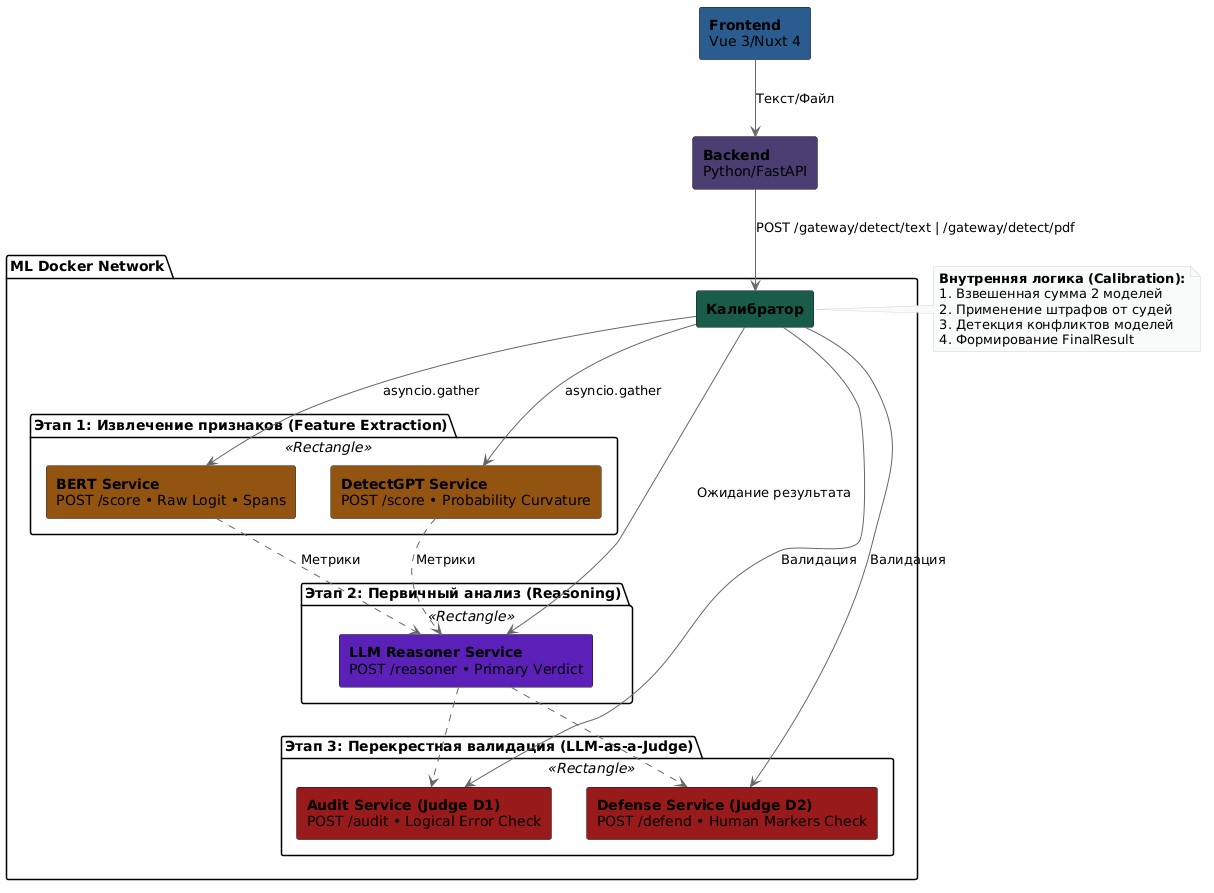

The diagram above was rendered by PlantUML. Its source (embedded in the PNG):
@startuml
skinparam componentStyle rectangle
skinparam monochrome false
skinparam shadowing false
skinparam defaultFontName Arial
skinparam ArrowColor #666666
skinparam noteBackgroundColor #F9FAFB
skinparam noteBorderColor #D1D5DB

component "**Frontend**\nVue 3/Nuxt 4" as FE #2B5C8F
component "**Backend**\nPython/FastAPI" as BE #4B3F72

package "ML Docker Network" {
    component "**Калибратор**" as Calib #1A5D4B

    package "Этап 1: Извлечение признаков (Feature Extraction)" <<Rectangle>> {
        component "**BERT Service**\nPOST /score • Raw Logit • Spans" as BERT #925413
        component "**DetectGPT Service**\nPOST /score • Probability Curvature" as DGPT #925413
    }

    package "Этап 2: Первичный анализ (Reasoning)" <<Rectangle>> {
        component "**LLM Reasoner Service**\nPOST /reasoner • Primary Verdict" as Reasoner #5B21B6
    }

    package "Этап 3: Перекрестная валидация (LLM-as-a-Judge)" <<Rectangle>> {
        component "**Audit Service (Judge D1)**\nPOST /audit • Logical Error Check" as Audit #991B1B
        component "**Defense Service (Judge D2)**\nPOST /defend • Human Markers Check" as Defense #991B1B
    }
}

' Связи внешние
FE -down-> BE :Текст/Файл
BE -down-> Calib : POST /gateway/detect/text | /gateway/detect/pdf

' Связи этапа 1
Calib -down-> BERT : asyncio.gather
Calib -down-> DGPT : asyncio.gather

' Связи этапа 2
BERT .down.> Reasoner : Метрики
DGPT .down.> Reasoner : Метрики
Calib -down-> Reasoner : Ожидание результата

' Связи этапа 3
Reasoner .down.> Audit
Reasoner .down.> Defense
Calib -down-> Audit : Валидация
Calib -down-> Defense : Валидация

note right of Calib
  **Внутренняя логика (Calibration):**
  1. Взвешенная сумма 2 моделей
  2. Применение штрафов от судей
  3. Детекция конфликтов моделей
  4. Формирование FinalResult
end note
@enduml